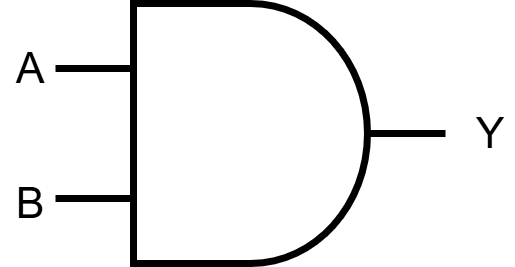

The diagram above was exported from draw.io. Its source (the exported page's mxGraphModel, read from the mxfile embedded in the PNG):
<mxGraphModel dx="786" dy="497" grid="1" gridSize="10" guides="1" tooltips="1" connect="1" arrows="1" fold="1" page="1" pageScale="1" pageWidth="850" pageHeight="1100" math="0" shadow="0">
  <root>
    <mxCell id="0" />
    <mxCell id="1" parent="0" />
    <mxCell id="BRF7g-WHnsNjM0-Wd7Fo-1" parent="1" style="verticalLabelPosition=bottom;shadow=0;dashed=0;align=center;html=1;verticalAlign=top;shape=mxgraph.electrical.logic_gates.logic_gate;operation=and;fillColor=none;strokeColor=default;strokeWidth=7;perimeterSpacing=0;fontColor=light-dark(default, #220dbf);" value="" vertex="1">
      <mxGeometry height="260" width="390" x="210" y="100" as="geometry" />
    </mxCell>
    <mxCell id="BRF7g-WHnsNjM0-Wd7Fo-2" parent="1" style="text;html=1;whiteSpace=wrap;strokeColor=none;fillColor=none;align=center;verticalAlign=middle;rounded=0;fontColor=light-dark(default, #1d22b9);fontSize=43;" value="&lt;font&gt;A&lt;/font&gt;" vertex="1">
      <mxGeometry height="30" width="50" x="160" y="150" as="geometry" />
    </mxCell>
    <mxCell id="BRF7g-WHnsNjM0-Wd7Fo-3" parent="1" style="text;html=1;whiteSpace=wrap;strokeColor=none;fillColor=none;align=center;verticalAlign=middle;rounded=0;fontColor=light-dark(default, #1d22b9);fontSize=43;" value="&lt;font&gt;B&lt;/font&gt;" vertex="1">
      <mxGeometry height="80" width="60" x="155" y="260" as="geometry" />
    </mxCell>
    <mxCell id="BRF7g-WHnsNjM0-Wd7Fo-4" parent="1" style="text;html=1;whiteSpace=wrap;strokeColor=none;fillColor=none;align=center;verticalAlign=middle;rounded=0;fontColor=light-dark(default, #1d22b9);fontSize=43;" value="&lt;font&gt;Y&lt;/font&gt;" vertex="1">
      <mxGeometry height="30" width="50" x="620" y="215" as="geometry" />
    </mxCell>
  </root>
</mxGraphModel>